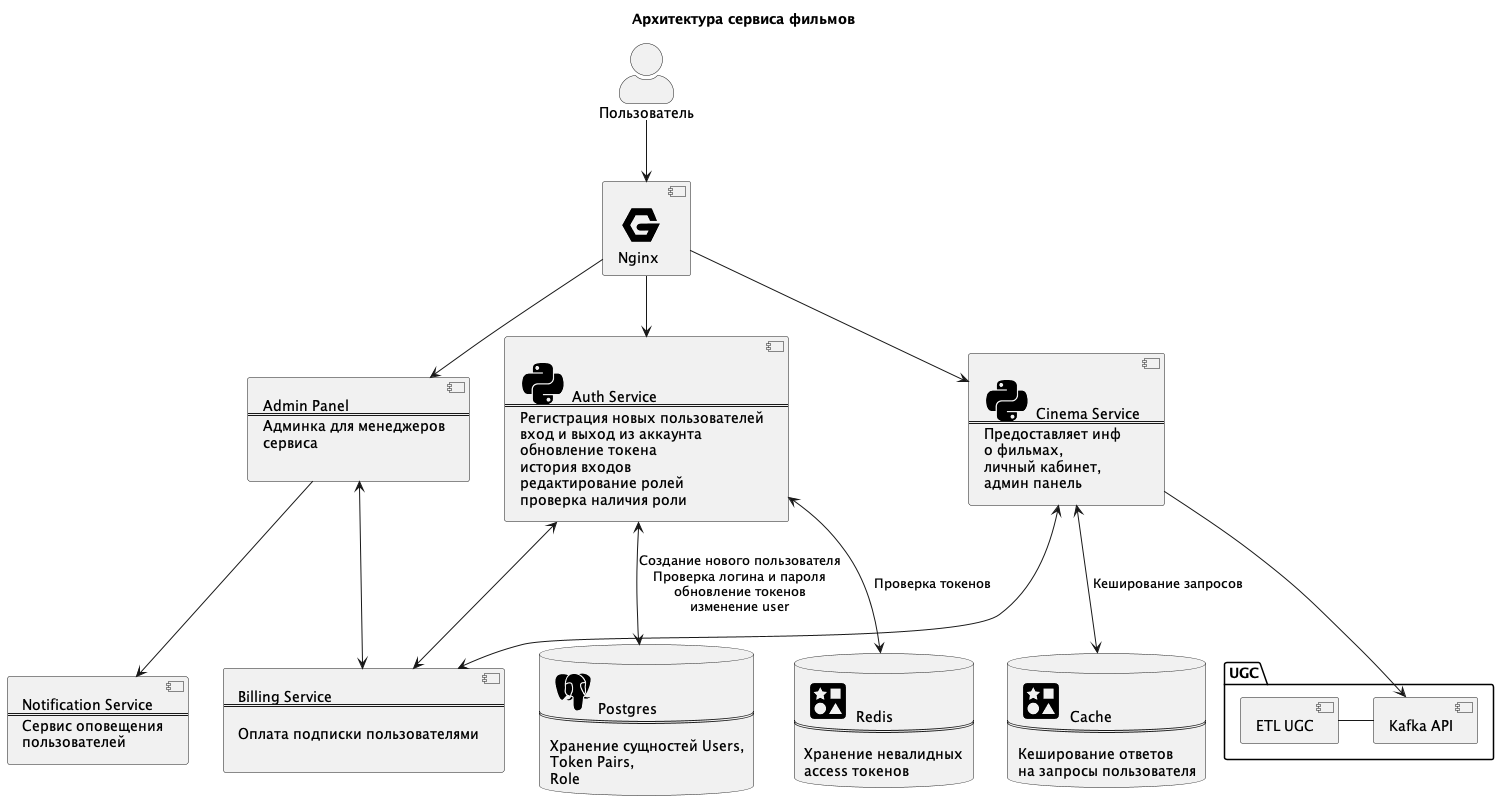

The diagram above was rendered by PlantUML. Its source (embedded in the PNG):
@startuml

!include <logos/kafka>
!include <cloudinsight/redis>
!include <cloudinsight/postgresql>
!include <cloudinsight/elasticsearch>
!include <cloudinsight/python>
!include <cloudinsight/nginx>

title Архитектура сервиса фильмов

skinparam actorStyle awesome
:Пользователь: as Client



component Auth_API_Service [
    <$python> Auth Service
    ===
    Регистрация новых пользователей
    вход и выход из аккаунта
    обновление токена
    история входов
    редактирование ролей
    проверка наличия роли
]
component Movies_API_Service [
     <$python> Cinema Service
    ===
    Предоставляет инф
    о фильмах,
    личный кабинет,
    админ панель
]


component Admin_panel [
    Admin Panel
    ===
    Админка для менеджеров
    сервиса

]

component Notification [
    Notification Service
    ===
    Сервис оповещения
    пользователей
]

'component Postgres_to_ES [
'    <$python> Postgres to ElasticSearch
'    ===
'    ETL данных о фильмах в
'    формат, доступный ElasticSearch
']
'component Kafka [
'    <$kafka>
'    ===
'
'    Брокер сообщений
']

component Nginx [
    <$nginx>
    Nginx
]

'component Kafka_Click_House_ETL [
'    <$python> Kafka to ClickHouse ETL
'    ===
'
'    Получение сообщений от брокера
'    Преобразование для ClickHouse
'
']
database Postgres [
    <$postgresql>Postgres
    ===

    Хранение сущностей Users,
    Token Pairs,
    Role
]
database Redis [
    <$redis> Redis
    ===

    Хранение невалидных
    access токенов
]

database Cache [
    <$redis> Cache
    ===

    Кеширование ответов
    на запросы пользователя
]
'database ElasticSearch [
'    <$elasticsearch> ElasticSearch
']
'database ClickHouse [
'    ClickHouse
'    ===
'
'    Сохранение событий пользователя
'    и последующий их анализ
']

component Billing_service [
    Billing Service
    ===

    Оплата подписки пользователями

]

package UGC {
    [ETL UGC] - [Kafka API]

}



Client --> Nginx

Nginx --> Auth_API_Service
Nginx --> Movies_API_Service
Nginx --> Admin_panel

Auth_API_Service <--> Postgres: Создание нового пользователя\nПроверка логина и пароля\nобновление токенов\nизменение user
Auth_API_Service <-down-> Redis: Проверка токенов
'
'Movies_API_Service <-down-> Postgres: Сохранение, получение \nданных о фильмах,\n персонах, жанрах
'Movies_API_Service -> Kafka: Отправка сообщения о действии\n пользователя
Movies_API_Service <-down-> Cache: Кеширование запросов
Movies_API_Service -down-> [Kafka API]
'
'
'Kafka -down-> Kafka_Click_House_ETL: Получение сообщений
'Kafka_Click_House_ETL -> ClickHouse: Сохранение данных события
'
'Postgres_to_ES -up-> Postgres: Получение данных о фильмах, персонах, жанрах
'Postgres_to_ES -> ElasticSearch: Сохранение данных о фильмах для поиска
'
'
Billing_service <-up-> Movies_API_Service
Billing_service <-up-> Auth_API_Service
Billing_service <-up-> Admin_panel
Notification <-up- Admin_panel


@enduml